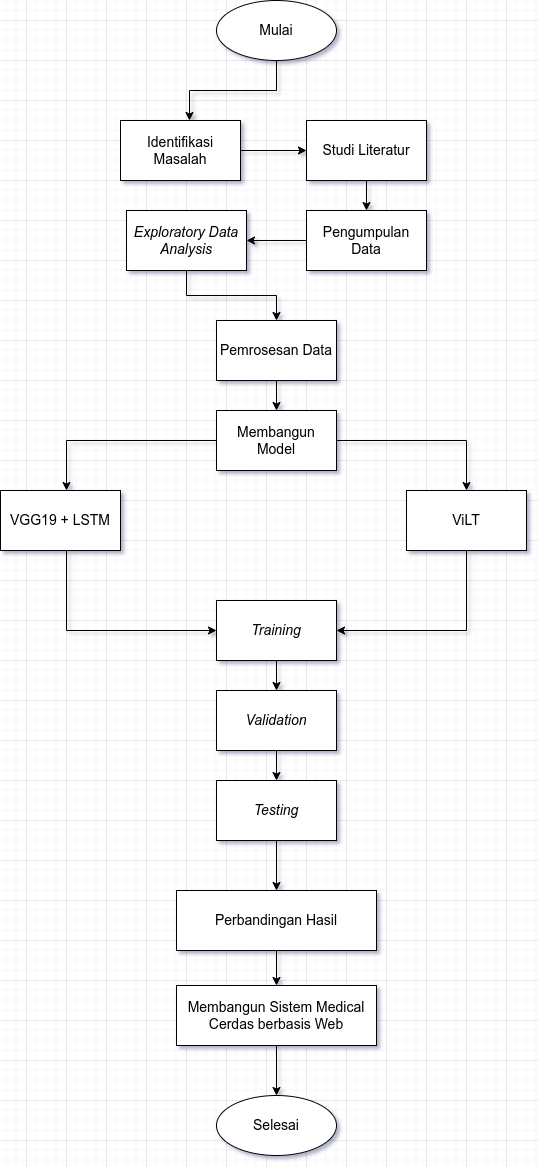

The diagram above was exported from draw.io. Its source (the exported page's mxGraphModel, read from the mxfile embedded in the PNG):
<mxGraphModel dx="1434" dy="1839" grid="1" gridSize="10" guides="1" tooltips="1" connect="1" arrows="1" fold="1" page="1" pageScale="1" pageWidth="827" pageHeight="1169" math="0" shadow="0">
  <root>
    <mxCell id="WIyWlLk6GJQsqaUBKTNV-0" />
    <mxCell id="WIyWlLk6GJQsqaUBKTNV-1" parent="WIyWlLk6GJQsqaUBKTNV-0" />
    <mxCell id="o903b2DeJJmMksp2WxFb-0" value="&lt;font style=&quot;font-size: 14px;&quot;&gt;Mulai&lt;/font&gt;" style="ellipse;whiteSpace=wrap;html=1;" parent="WIyWlLk6GJQsqaUBKTNV-1" vertex="1">
      <mxGeometry x="390" y="-220" width="120" height="60" as="geometry" />
    </mxCell>
    <mxCell id="o903b2DeJJmMksp2WxFb-1" value="&lt;font style=&quot;font-size: 14px;&quot;&gt;Selesai&lt;/font&gt;" style="ellipse;whiteSpace=wrap;html=1;" parent="WIyWlLk6GJQsqaUBKTNV-1" vertex="1">
      <mxGeometry x="390" y="875" width="120" height="60" as="geometry" />
    </mxCell>
    <mxCell id="zMD2cZ8QH-5C5jVuQTb3-18" value="" style="edgeStyle=orthogonalEdgeStyle;rounded=0;orthogonalLoop=1;jettySize=auto;html=1;" parent="WIyWlLk6GJQsqaUBKTNV-1" source="o903b2DeJJmMksp2WxFb-2" target="o903b2DeJJmMksp2WxFb-3" edge="1">
      <mxGeometry relative="1" as="geometry" />
    </mxCell>
    <mxCell id="o903b2DeJJmMksp2WxFb-2" value="&lt;font style=&quot;font-size: 14px;&quot;&gt;Identifikasi &lt;br&gt;Masalah&lt;/font&gt;" style="rounded=0;whiteSpace=wrap;html=1;" parent="WIyWlLk6GJQsqaUBKTNV-1" vertex="1">
      <mxGeometry x="294" y="-100" width="120" height="60" as="geometry" />
    </mxCell>
    <mxCell id="zMD2cZ8QH-5C5jVuQTb3-19" value="" style="edgeStyle=orthogonalEdgeStyle;rounded=0;orthogonalLoop=1;jettySize=auto;html=1;" parent="WIyWlLk6GJQsqaUBKTNV-1" source="o903b2DeJJmMksp2WxFb-3" target="o903b2DeJJmMksp2WxFb-4" edge="1">
      <mxGeometry relative="1" as="geometry" />
    </mxCell>
    <mxCell id="o903b2DeJJmMksp2WxFb-3" value="&lt;span style=&quot;font-size: 14px;&quot;&gt;Studi Literatur&lt;/span&gt;" style="rounded=0;whiteSpace=wrap;html=1;" parent="WIyWlLk6GJQsqaUBKTNV-1" vertex="1">
      <mxGeometry x="480" y="-100" width="120" height="60" as="geometry" />
    </mxCell>
    <mxCell id="zMD2cZ8QH-5C5jVuQTb3-20" value="" style="edgeStyle=orthogonalEdgeStyle;rounded=0;orthogonalLoop=1;jettySize=auto;html=1;" parent="WIyWlLk6GJQsqaUBKTNV-1" source="o903b2DeJJmMksp2WxFb-4" target="BI5LQxYhdnTFwI8yRm5N-0" edge="1">
      <mxGeometry relative="1" as="geometry" />
    </mxCell>
    <mxCell id="o903b2DeJJmMksp2WxFb-4" value="&lt;span style=&quot;font-size: 14px;&quot;&gt;Pengumpulan Data&lt;/span&gt;" style="rounded=0;whiteSpace=wrap;html=1;" parent="WIyWlLk6GJQsqaUBKTNV-1" vertex="1">
      <mxGeometry x="480" y="-10" width="120" height="60" as="geometry" />
    </mxCell>
    <mxCell id="zMD2cZ8QH-5C5jVuQTb3-21" value="" style="edgeStyle=orthogonalEdgeStyle;rounded=0;orthogonalLoop=1;jettySize=auto;html=1;" parent="WIyWlLk6GJQsqaUBKTNV-1" source="BI5LQxYhdnTFwI8yRm5N-0" target="BI5LQxYhdnTFwI8yRm5N-1" edge="1">
      <mxGeometry relative="1" as="geometry" />
    </mxCell>
    <mxCell id="BI5LQxYhdnTFwI8yRm5N-0" value="&lt;span style=&quot;font-size: 14px;&quot;&gt;&lt;i&gt;Exploratory Data Analysis&lt;/i&gt;&lt;/span&gt;" style="rounded=0;whiteSpace=wrap;html=1;" parent="WIyWlLk6GJQsqaUBKTNV-1" vertex="1">
      <mxGeometry x="300" y="-10" width="120" height="60" as="geometry" />
    </mxCell>
    <mxCell id="8DBRXPT6ySm2TEeK6AWW-0" value="" style="edgeStyle=orthogonalEdgeStyle;rounded=0;orthogonalLoop=1;jettySize=auto;html=1;" edge="1" parent="WIyWlLk6GJQsqaUBKTNV-1" source="BI5LQxYhdnTFwI8yRm5N-1" target="BI5LQxYhdnTFwI8yRm5N-2">
      <mxGeometry relative="1" as="geometry" />
    </mxCell>
    <mxCell id="BI5LQxYhdnTFwI8yRm5N-1" value="&lt;span style=&quot;font-size: 14px;&quot;&gt;Pemrosesan Data&lt;/span&gt;" style="rounded=0;whiteSpace=wrap;html=1;" parent="WIyWlLk6GJQsqaUBKTNV-1" vertex="1">
      <mxGeometry x="390" y="100" width="120" height="60" as="geometry" />
    </mxCell>
    <mxCell id="zMD2cZ8QH-5C5jVuQTb3-25" style="edgeStyle=orthogonalEdgeStyle;rounded=0;orthogonalLoop=1;jettySize=auto;html=1;exitX=0;exitY=0.5;exitDx=0;exitDy=0;" parent="WIyWlLk6GJQsqaUBKTNV-1" source="BI5LQxYhdnTFwI8yRm5N-2" target="_rzo6mOKO8TQozYSMfCl-4" edge="1">
      <mxGeometry relative="1" as="geometry">
        <Array as="points">
          <mxPoint x="240" y="220" />
        </Array>
      </mxGeometry>
    </mxCell>
    <mxCell id="zMD2cZ8QH-5C5jVuQTb3-28" style="edgeStyle=orthogonalEdgeStyle;rounded=0;orthogonalLoop=1;jettySize=auto;html=1;exitX=1;exitY=0.5;exitDx=0;exitDy=0;" parent="WIyWlLk6GJQsqaUBKTNV-1" source="BI5LQxYhdnTFwI8yRm5N-2" target="_rzo6mOKO8TQozYSMfCl-7" edge="1">
      <mxGeometry relative="1" as="geometry">
        <mxPoint x="510" y="220" as="sourcePoint" />
      </mxGeometry>
    </mxCell>
    <mxCell id="BI5LQxYhdnTFwI8yRm5N-2" value="&lt;span style=&quot;font-size: 14px;&quot;&gt;Membangun Model&lt;/span&gt;" style="rounded=0;whiteSpace=wrap;html=1;" parent="WIyWlLk6GJQsqaUBKTNV-1" vertex="1">
      <mxGeometry x="390" y="190" width="120" height="60" as="geometry" />
    </mxCell>
    <mxCell id="zMD2cZ8QH-5C5jVuQTb3-41" value="" style="edgeStyle=orthogonalEdgeStyle;rounded=0;orthogonalLoop=1;jettySize=auto;html=1;" parent="WIyWlLk6GJQsqaUBKTNV-1" source="BI5LQxYhdnTFwI8yRm5N-3" target="zMD2cZ8QH-5C5jVuQTb3-12" edge="1">
      <mxGeometry relative="1" as="geometry" />
    </mxCell>
    <mxCell id="BI5LQxYhdnTFwI8yRm5N-3" value="&lt;span style=&quot;font-size: 14px;&quot;&gt;&lt;i&gt;Training&lt;/i&gt;&lt;/span&gt;" style="rounded=0;whiteSpace=wrap;html=1;" parent="WIyWlLk6GJQsqaUBKTNV-1" vertex="1">
      <mxGeometry x="390" y="380" width="120" height="60" as="geometry" />
    </mxCell>
    <mxCell id="zMD2cZ8QH-5C5jVuQTb3-43" value="" style="edgeStyle=orthogonalEdgeStyle;rounded=0;orthogonalLoop=1;jettySize=auto;html=1;" parent="WIyWlLk6GJQsqaUBKTNV-1" source="BI5LQxYhdnTFwI8yRm5N-4" target="BI5LQxYhdnTFwI8yRm5N-5" edge="1">
      <mxGeometry relative="1" as="geometry" />
    </mxCell>
    <mxCell id="BI5LQxYhdnTFwI8yRm5N-4" value="&lt;span style=&quot;font-size: 14px;&quot;&gt;Perbandingan Hasil&lt;/span&gt;" style="rounded=0;whiteSpace=wrap;html=1;" parent="WIyWlLk6GJQsqaUBKTNV-1" vertex="1">
      <mxGeometry x="350" y="670" width="200" height="60" as="geometry" />
    </mxCell>
    <mxCell id="zMD2cZ8QH-5C5jVuQTb3-44" value="" style="edgeStyle=orthogonalEdgeStyle;rounded=0;orthogonalLoop=1;jettySize=auto;html=1;" parent="WIyWlLk6GJQsqaUBKTNV-1" source="BI5LQxYhdnTFwI8yRm5N-5" target="o903b2DeJJmMksp2WxFb-1" edge="1">
      <mxGeometry relative="1" as="geometry" />
    </mxCell>
    <mxCell id="BI5LQxYhdnTFwI8yRm5N-5" value="&lt;span style=&quot;font-size: 14px;&quot;&gt;Membangun Sistem Medical Cerdas berbasis Web&lt;/span&gt;" style="rounded=0;whiteSpace=wrap;html=1;" parent="WIyWlLk6GJQsqaUBKTNV-1" vertex="1">
      <mxGeometry x="350" y="765" width="200" height="60" as="geometry" />
    </mxCell>
    <mxCell id="Jh4Przpq3VHVITKe-sTl-0" style="edgeStyle=orthogonalEdgeStyle;rounded=0;orthogonalLoop=1;jettySize=auto;html=1;entryX=0;entryY=0.5;entryDx=0;entryDy=0;" parent="WIyWlLk6GJQsqaUBKTNV-1" source="_rzo6mOKO8TQozYSMfCl-4" target="BI5LQxYhdnTFwI8yRm5N-3" edge="1">
      <mxGeometry relative="1" as="geometry">
        <mxPoint x="280" y="460" as="targetPoint" />
        <Array as="points">
          <mxPoint x="240" y="410" />
        </Array>
      </mxGeometry>
    </mxCell>
    <mxCell id="_rzo6mOKO8TQozYSMfCl-4" value="&lt;span style=&quot;font-size: 14px;&quot;&gt;VGG19 + LSTM&lt;/span&gt;" style="rounded=0;whiteSpace=wrap;html=1;" parent="WIyWlLk6GJQsqaUBKTNV-1" vertex="1">
      <mxGeometry x="174" y="270" width="120" height="60" as="geometry" />
    </mxCell>
    <mxCell id="Jh4Przpq3VHVITKe-sTl-1" style="edgeStyle=orthogonalEdgeStyle;rounded=0;orthogonalLoop=1;jettySize=auto;html=1;entryX=1;entryY=0.5;entryDx=0;entryDy=0;" parent="WIyWlLk6GJQsqaUBKTNV-1" source="_rzo6mOKO8TQozYSMfCl-7" target="BI5LQxYhdnTFwI8yRm5N-3" edge="1">
      <mxGeometry relative="1" as="geometry">
        <Array as="points">
          <mxPoint x="640" y="410" />
        </Array>
      </mxGeometry>
    </mxCell>
    <mxCell id="_rzo6mOKO8TQozYSMfCl-7" value="&lt;span style=&quot;font-size: 14px;&quot;&gt;ViLT&lt;/span&gt;" style="rounded=0;whiteSpace=wrap;html=1;" parent="WIyWlLk6GJQsqaUBKTNV-1" vertex="1">
      <mxGeometry x="580" y="270" width="120" height="60" as="geometry" />
    </mxCell>
    <mxCell id="sCfwSWAhQgZvjeh0tlS6-2" value="" style="edgeStyle=orthogonalEdgeStyle;rounded=0;orthogonalLoop=1;jettySize=auto;html=1;" parent="WIyWlLk6GJQsqaUBKTNV-1" source="zMD2cZ8QH-5C5jVuQTb3-12" target="sCfwSWAhQgZvjeh0tlS6-0" edge="1">
      <mxGeometry relative="1" as="geometry" />
    </mxCell>
    <mxCell id="zMD2cZ8QH-5C5jVuQTb3-12" value="&lt;span style=&quot;font-size: 14px;&quot;&gt;&lt;i&gt;Validation&lt;/i&gt;&lt;/span&gt;" style="rounded=0;whiteSpace=wrap;html=1;" parent="WIyWlLk6GJQsqaUBKTNV-1" vertex="1">
      <mxGeometry x="390" y="470" width="120" height="60" as="geometry" />
    </mxCell>
    <mxCell id="zMD2cZ8QH-5C5jVuQTb3-48" style="edgeStyle=orthogonalEdgeStyle;rounded=0;orthogonalLoop=1;jettySize=auto;html=1;entryX=0.575;entryY=0;entryDx=0;entryDy=0;entryPerimeter=0;" parent="WIyWlLk6GJQsqaUBKTNV-1" source="o903b2DeJJmMksp2WxFb-0" target="o903b2DeJJmMksp2WxFb-2" edge="1">
      <mxGeometry relative="1" as="geometry" />
    </mxCell>
    <mxCell id="sCfwSWAhQgZvjeh0tlS6-1" value="" style="edgeStyle=orthogonalEdgeStyle;rounded=0;orthogonalLoop=1;jettySize=auto;html=1;" parent="WIyWlLk6GJQsqaUBKTNV-1" source="sCfwSWAhQgZvjeh0tlS6-0" target="BI5LQxYhdnTFwI8yRm5N-4" edge="1">
      <mxGeometry relative="1" as="geometry" />
    </mxCell>
    <mxCell id="sCfwSWAhQgZvjeh0tlS6-0" value="&lt;span style=&quot;font-size: 14px;&quot;&gt;&lt;i&gt;Testing&lt;/i&gt;&lt;/span&gt;" style="rounded=0;whiteSpace=wrap;html=1;" parent="WIyWlLk6GJQsqaUBKTNV-1" vertex="1">
      <mxGeometry x="390" y="560" width="120" height="60" as="geometry" />
    </mxCell>
  </root>
</mxGraphModel>